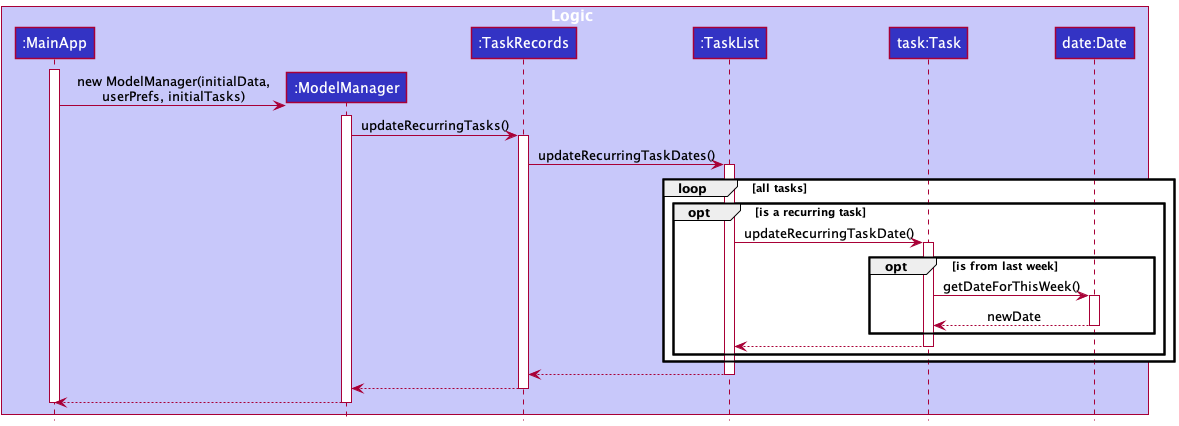

The diagram above was rendered by PlantUML. Its source (embedded in the PNG):
@startuml
!include style.puml

box Logic LOGIC_COLOR_T1
participant ":MainApp" as MainApp LOGIC_COLOR
participant ":ModelManager" as ModelManager LOGIC_COLOR
participant ":TaskRecords" as TaskRecords LOGIC_COLOR
participant ":TaskList" as TaskList LOGIC_COLOR
participant "task:Task" as Task LOGIC_COLOR
participant "date:Date" as Date LOGIC_COLOR
end box

create MainApp
activate MainApp

create ModelManager
MainApp-> ModelManager : new ModelManager(initialData,\nuserPrefs, initialTasks)
activate ModelManager

ModelManager -> TaskRecords : updateRecurringTasks()
activate TaskRecords

TaskRecords -> TaskList : updateRecurringTaskDates()
activate TaskList

loop all tasks
opt is a recurring task
TaskList -> Task : updateRecurringTaskDate()
activate Task

opt is from last week
Task -> Date : getDateForThisWeek()
activate Date
Date --> Task : newDate
deactivate Date
end

Task -->TaskList
deactivate Task
end
end
TaskList --> TaskRecords
deactivate TaskList

TaskRecords -->ModelManager
deactivate TaskRecords

ModelManager --> MainApp
deactivate ModelManager

deactivate MainApp
@enduml